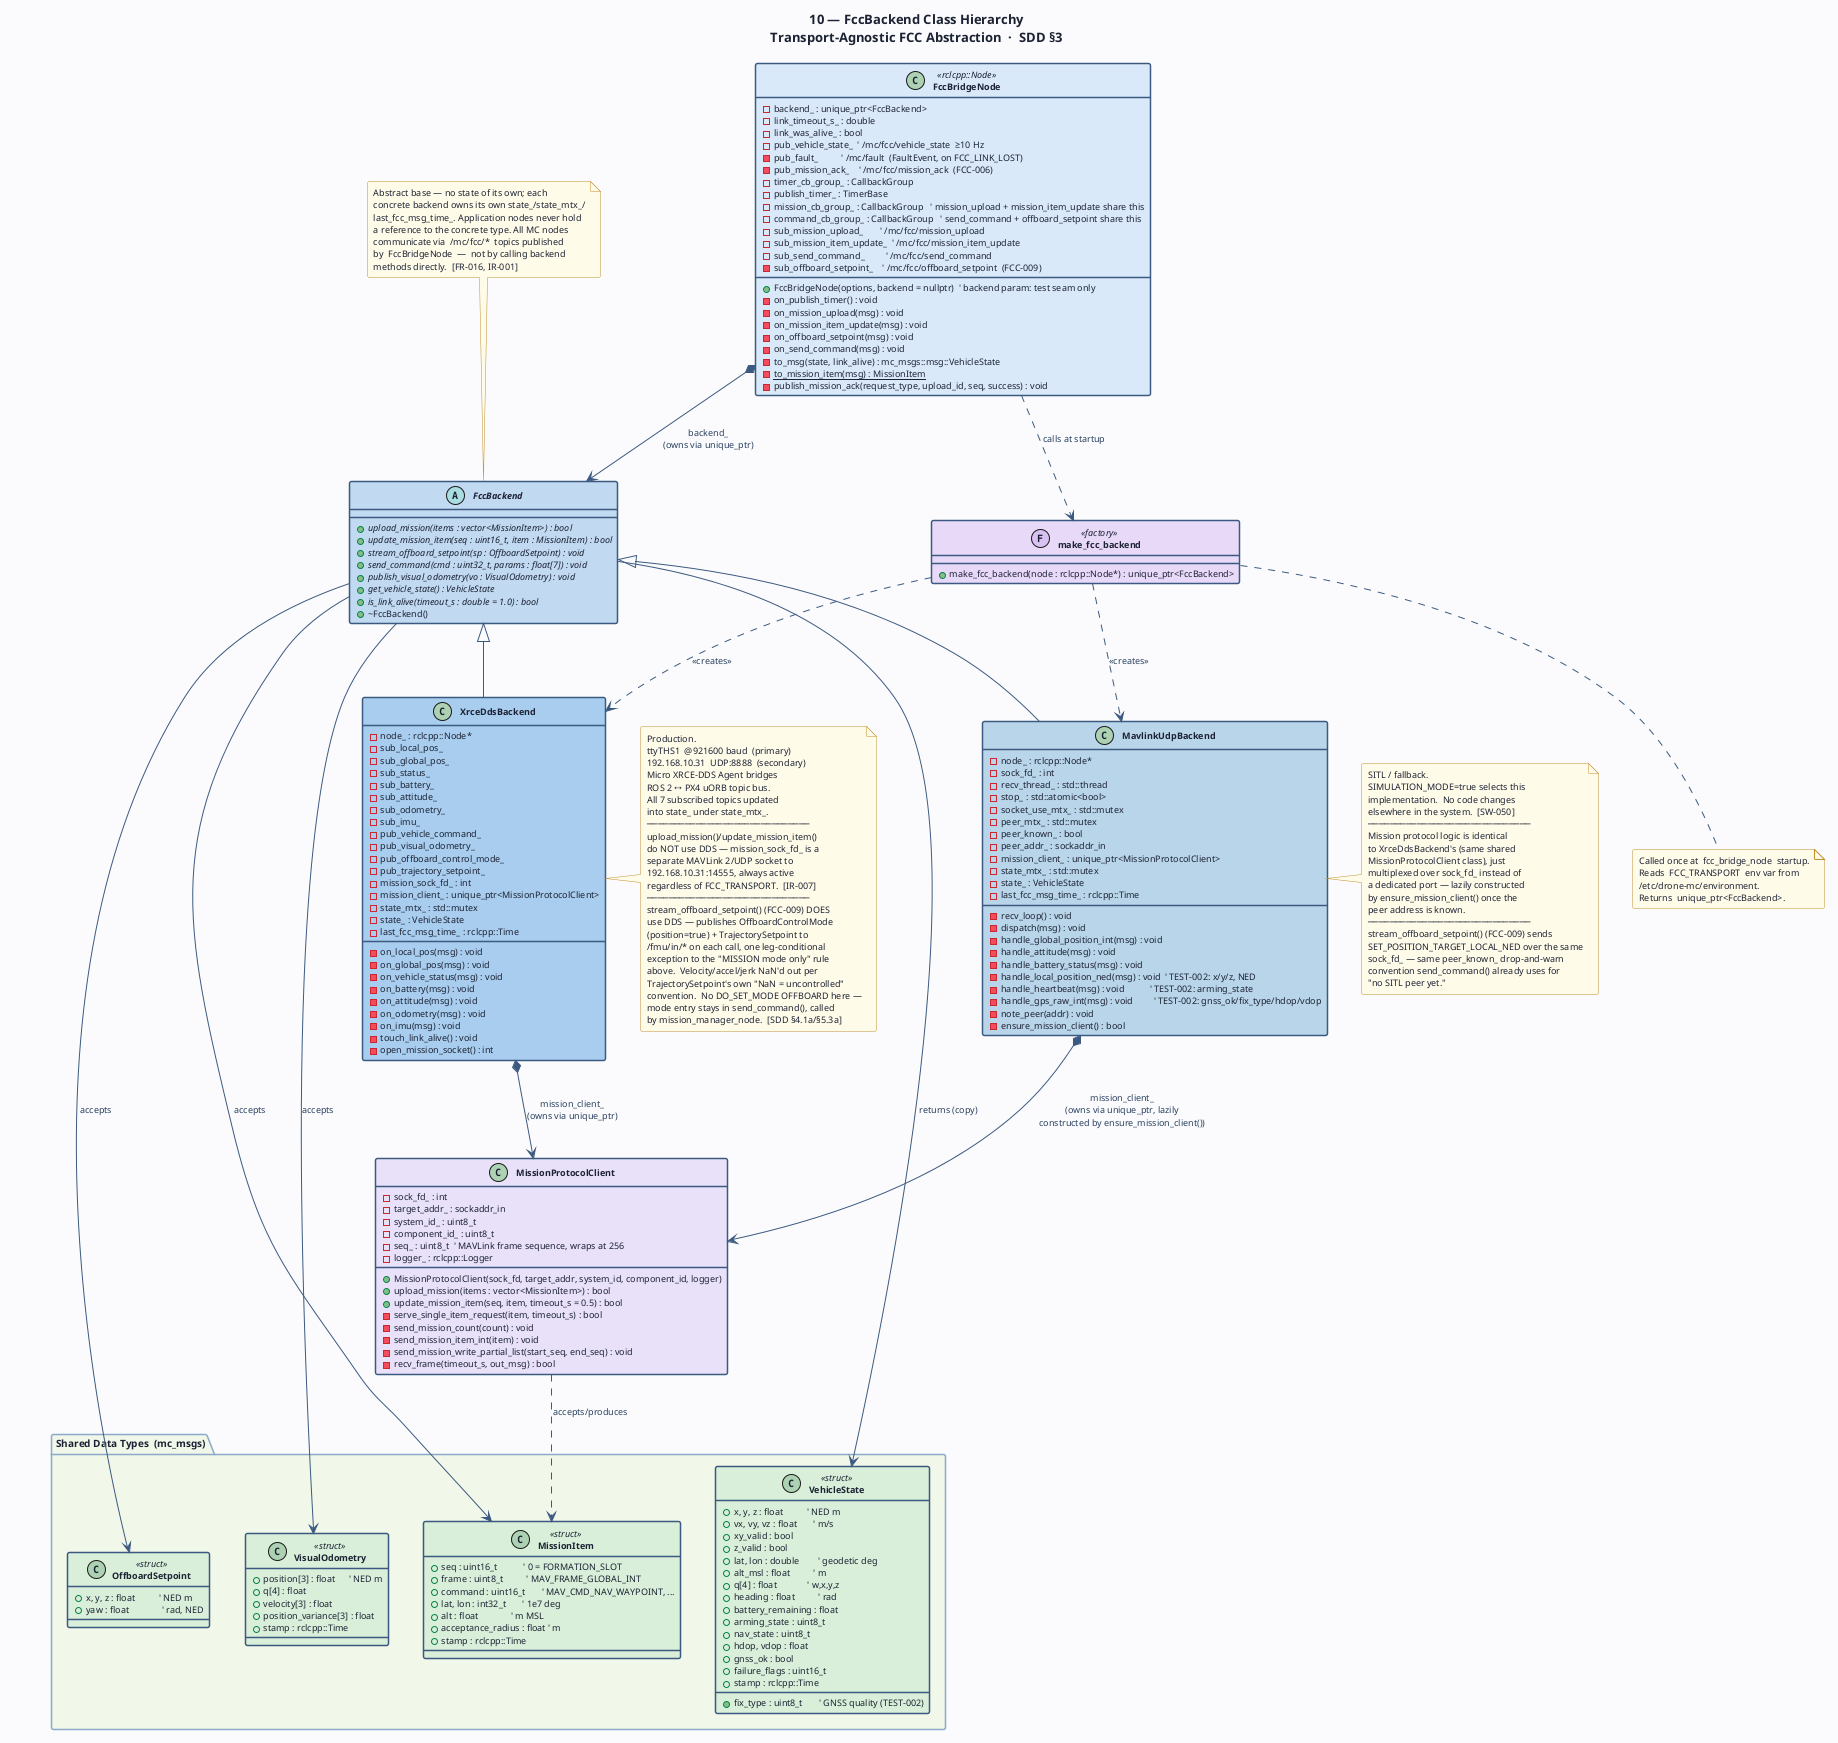

The diagram above was rendered by PlantUML. Its source (embedded in the PNG):
@startuml 10-sdd-fccbackend-class
' ─────────────────────────────────────────────────────────────
' Diagram 10: FccBackend Class Hierarchy
' SDD §3 — Transport-Agnostic FCC Abstraction
' MC-SDD-001
' ─────────────────────────────────────────────────────────────

title "10 — FccBackend Class Hierarchy\nTransport-Agnostic FCC Abstraction  ·  SDD §3"

skinparam BackgroundColor #FAFBFC
skinparam DefaultFontColor #1C2334
skinparam DefaultFontSize 10
skinparam TitleFontSize 13
skinparam TitleFontStyle bold
skinparam shadowing false
skinparam RoundCorner 4
skinparam ClassBorderThickness 1.5
skinparam ClassFontSize 10
skinparam ClassFontStyle bold
skinparam ClassAttributeFontSize 9
skinparam ClassBackgroundColor #F4F8FF
skinparam ClassBorderColor #3D5A80
skinparam ClassStereotypeFontSize 9
skinparam NoteBorderColor #C09030
skinparam NoteBackgroundColor #FFFAE8
skinparam NoteFontSize 9
skinparam ArrowColor #3D5A80
skinparam ArrowFontSize 9
skinparam ArrowFontColor #2A4060
skinparam PackageBorderColor #8AA8C8
skinparam PackageBackgroundColor #F0F4FA
skinparam PackageFontSize 10
skinparam PackageFontStyle bold

' ═══════════════════════════════════════════════════
' DATA TRANSFER OBJECTS
' ═══════════════════════════════════════════════════

package "Shared Data Types  (mc_msgs)" as TYPES #F0F6E8 {

  class VehicleState << struct >> #D8EED8 {
    + x, y, z : float          ' NED m
    + vx, vy, vz : float       ' m/s
    + xy_valid : bool
    + z_valid : bool
    + lat, lon : double        ' geodetic deg
    + alt_msl : float          ' m
    + q[4] : float             ' w,x,y,z
    + heading : float          ' rad
    + battery_remaining : float
    + arming_state : uint8_t
    + nav_state : uint8_t
    + fix_type : uint8_t       ' GNSS quality (TEST-002)
    + hdop, vdop : float
    + gnss_ok : bool
    + failure_flags : uint16_t
    + stamp : rclcpp::Time
  }

  class MissionItem << struct >> #D8EED8 {
    + seq : uint16_t           ' 0 = FORMATION_SLOT
    + frame : uint8_t          ' MAV_FRAME_GLOBAL_INT
    + command : uint16_t       ' MAV_CMD_NAV_WAYPOINT, ...
    + lat, lon : int32_t       ' 1e7 deg
    + alt : float              ' m MSL
    + acceptance_radius : float ' m
    + stamp : rclcpp::Time
  }

  class VisualOdometry << struct >> #D8EED8 {
    + position[3] : float      ' NED m
    + q[4] : float
    + velocity[3] : float
    + position_variance[3] : float
    + stamp : rclcpp::Time
  }

  class OffboardSetpoint << struct >> #D8EED8 {
    + x, y, z : float          ' NED m
    + yaw : float              ' rad, NED
  }
}

' ═══════════════════════════════════════════════════
' ABSTRACT BASE
' ═══════════════════════════════════════════════════

abstract class FccBackend #C0D8F0 {
  {abstract} + upload_mission(items : vector<MissionItem>) : bool
  {abstract} + update_mission_item(seq : uint16_t, item : MissionItem) : bool
  {abstract} + stream_offboard_setpoint(sp : OffboardSetpoint) : void
  {abstract} + send_command(cmd : uint32_t, params : float[7]) : void
  {abstract} + publish_visual_odometry(vo : VisualOdometry) : void
  {abstract} + get_vehicle_state() : VehicleState
  {abstract} + is_link_alive(timeout_s : double = 1.0) : bool
  + ~FccBackend()
}

' ═══════════════════════════════════════════════════
' CONCRETE IMPLEMENTATIONS
' ═══════════════════════════════════════════════════

class XrceDdsBackend #A8CCEE {
  ' uXRCE-DDS transport — production
  - node_ : rclcpp::Node*
  ' Subscriptions  /fmu/out/  (uXRCE-DDS)
  - sub_local_pos_
  - sub_global_pos_
  - sub_status_
  - sub_battery_
  - sub_attitude_
  - sub_odometry_
  - sub_imu_
  ' Publishers  /fmu/in/  (uXRCE-DDS)
  - pub_vehicle_command_
  - pub_visual_odometry_
  ' FCC-009: OFFBOARD stream, published together on each
  ' stream_offboard_setpoint() call — no internal buffering
  - pub_offboard_control_mode_
  - pub_trajectory_setpoint_
  ' Mission protocol — MAVLink 2/UDP :14555 (FCC_MISSION_PORT),
  ' always ethernet to FCC_ETH_IP (not DDS; stock PX4 has no DDS-writable
  ' mission topic, IR-007). Protocol logic itself lives in the
  ' shared MissionProtocolClient below, not in this class.
  - mission_sock_fd_ : int
  - mission_client_ : unique_ptr<MissionProtocolClient>
  - state_mtx_ : std::mutex
  - state_ : VehicleState
  - last_fcc_msg_time_ : rclcpp::Time
  __
  - on_local_pos(msg) : void
  - on_global_pos(msg) : void
  - on_vehicle_status(msg) : void
  - on_battery(msg) : void
  - on_attitude(msg) : void
  - on_odometry(msg) : void
  - on_imu(msg) : void
  - touch_link_alive() : void
  - open_mission_socket() : int
}

class MavlinkUdpBackend #B8D4E8 {
  ' MAVLink UDP transport — SITL / fallback. One socket carries vehicle
  ' state, commands, AND the mission protocol (no separate DDS channel
  ' to fall back to in SITL) — unlike XrceDdsBackend's dedicated port.
  - node_ : rclcpp::Node*
  - sock_fd_ : int
  - recv_thread_ : std::thread
  - stop_ : std::atomic<bool>
  - socket_use_mtx_ : std::mutex
  ' Peer (PX4 SITL) is not a fixed address — learned dynamically via
  ' the first recvfrom(), same pattern as MAVSDK's udpin:// style
  - peer_mtx_ : std::mutex
  - peer_known_ : bool
  - peer_addr_ : sockaddr_in
  - mission_client_ : unique_ptr<MissionProtocolClient>
  - state_mtx_ : std::mutex
  - state_ : VehicleState
  - last_fcc_msg_time_ : rclcpp::Time
  __
  - recv_loop() : void
  - dispatch(msg) : void
  - handle_global_position_int(msg) : void
  - handle_attitude(msg) : void
  - handle_battery_status(msg) : void
  - handle_local_position_ned(msg) : void  ' TEST-002: x/y/z, NED
  - handle_heartbeat(msg) : void           ' TEST-002: arming_state
  - handle_gps_raw_int(msg) : void         ' TEST-002: gnss_ok/fix_type/hdop/vdop
  - note_peer(addr) : void
  - ensure_mission_client() : bool
}

' Not itself a FccBackend — a helper each concrete backend owns,
' driving the standard MAVLink mission protocol over a caller-owned
' UDP socket (ICD §3.3 "Mission Protocol"). Shared unmodified by both
' backends — XrceDdsBackend over its dedicated port 14555,
' MavlinkUdpBackend multiplexed over its single existing socket.
class MissionProtocolClient #E8E0F8 {
  - sock_fd_ : int
  - target_addr_ : sockaddr_in
  - system_id_ : uint8_t
  - component_id_ : uint8_t
  - seq_ : uint8_t  ' MAVLink frame sequence, wraps at 256
  - logger_ : rclcpp::Logger
  __
  + MissionProtocolClient(sock_fd, target_addr, system_id, component_id, logger)
  + upload_mission(items : vector<MissionItem>) : bool
  + update_mission_item(seq, item, timeout_s = 0.5) : bool
  - serve_single_item_request(item, timeout_s) : bool
  - send_mission_count(count) : void
  - send_mission_item_int(item) : void
  - send_mission_write_partial_list(start_seq, end_seq) : void
  - recv_frame(timeout_s, out_msg) : bool
}

' ═══════════════════════════════════════════════════
' FACTORY
' ═══════════════════════════════════════════════════

class make_fcc_backend << (F,#D8C0F0) factory >> #E8D8F8 {
  + make_fcc_backend(node : rclcpp::Node*) : unique_ptr<FccBackend>
  ' Reads SIMULATION_MODE env var (bool)
  '  true  → MavlinkUdpBackend
  '  false → XrceDdsBackend
  ' (FCC_TRANSPORT is a separate, XrceDdsBackend-internal env var —
  ' serial vs ethernet — not the class-selection switch)
}

' ═══════════════════════════════════════════════════
' OWNER NODE
' ═══════════════════════════════════════════════════

class FccBridgeNode << rclcpp::Node >> #D8E8F8 {
  ' ROS 2 executable/node name: fcc_bridge_node. Zero business logic —
  ' topic adapter + liveness monitoring + fault publication only
  ' (FCC-004/005/006/009). No /mc/fcc/imu or /mc/fcc/odometry relay
  ' exists yet — SDD §3.4 item 4, tracked separately, not built.
  - backend_ : unique_ptr<FccBackend>
  - link_timeout_s_ : double
  - link_was_alive_ : bool
  - pub_vehicle_state_  ' /mc/fcc/vehicle_state  ≥10 Hz
  - pub_fault_          ' /mc/fault  (FaultEvent, on FCC_LINK_LOST)
  - pub_mission_ack_    ' /mc/fcc/mission_ack  (FCC-006)
  - timer_cb_group_ : CallbackGroup
  - publish_timer_ : TimerBase
  - mission_cb_group_ : CallbackGroup   ' mission_upload + mission_item_update share this
  - command_cb_group_ : CallbackGroup   ' send_command + offboard_setpoint share this
  - sub_mission_upload_       ' /mc/fcc/mission_upload
  - sub_mission_item_update_  ' /mc/fcc/mission_item_update
  - sub_send_command_         ' /mc/fcc/send_command
  - sub_offboard_setpoint_    ' /mc/fcc/offboard_setpoint  (FCC-009)
  __
  + FccBridgeNode(options, backend = nullptr)  ' backend param: test seam only
  - on_publish_timer() : void
  - on_mission_upload(msg) : void
  - on_mission_item_update(msg) : void
  - on_offboard_setpoint(msg) : void
  - on_send_command(msg) : void
  - to_msg(state, link_alive) : mc_msgs::msg::VehicleState
  - {static} to_mission_item(msg) : MissionItem
  - publish_mission_ack(request_type, upload_id, seq, success) : void
}

' ═══════════════════════════════════════════════════
' RELATIONSHIPS
' ═══════════════════════════════════════════════════

FccBackend <|-- XrceDdsBackend
FccBackend <|-- MavlinkUdpBackend

make_fcc_backend ..> XrceDdsBackend    : <<creates>>
make_fcc_backend ..> MavlinkUdpBackend : <<creates>>

FccBridgeNode *--> FccBackend          : backend_\n(owns via unique_ptr)
FccBridgeNode ..>  make_fcc_backend    : calls at startup

XrceDdsBackend   *--> MissionProtocolClient : mission_client_\n(owns via unique_ptr)
MavlinkUdpBackend *--> MissionProtocolClient : mission_client_\n(owns via unique_ptr, lazily\nconstructed by ensure_mission_client())
MissionProtocolClient ..> MissionItem  : accepts/produces

FccBackend --> VehicleState       : returns (copy)
FccBackend --> MissionItem        : accepts
FccBackend --> VisualOdometry     : accepts
FccBackend --> OffboardSetpoint   : accepts

' ═══════════════════════════════════════════════════
' NOTES
' ═══════════════════════════════════════════════════

note top of FccBackend
  Abstract base — no state of its own; each
  concrete backend owns its own state_/state_mtx_/
  last_fcc_msg_time_. Application nodes never hold
  a reference to the concrete type. All MC nodes
  communicate via  /mc/fcc/*  topics published
  by  FccBridgeNode  —  not by calling backend
  methods directly.  [FR-016, IR-001]
end note

note right of XrceDdsBackend
  Production.
  ttyTHS1  @921600 baud  (primary)
  192.168.10.31  UDP:8888  (secondary)
  Micro XRCE-DDS Agent bridges
  ROS 2 ↔ PX4 uORB topic bus.
  All 7 subscribed topics updated
  into state_ under state_mtx_.
  ──────────────────────────────
  upload_mission()/update_mission_item()
  do NOT use DDS — mission_sock_fd_ is a
  separate MAVLink 2/UDP socket to
  192.168.10.31:14555, always active
  regardless of FCC_TRANSPORT.  [IR-007]
  ──────────────────────────────
  stream_offboard_setpoint() (FCC-009) DOES
  use DDS — publishes OffboardControlMode
  (position=true) + TrajectorySetpoint to
  /fmu/in/* on each call, one leg-conditional
  exception to the "MISSION mode only" rule
  above.  Velocity/accel/jerk NaN'd out per
  TrajectorySetpoint's own "NaN = uncontrolled"
  convention.  No DO_SET_MODE OFFBOARD here —
  mode entry stays in send_command(), called
  by mission_manager_node.  [SDD §4.1a/§5.3a]
end note

note right of MavlinkUdpBackend
  SITL / fallback.
  SIMULATION_MODE=true selects this
  implementation.  No code changes
  elsewhere in the system.  [SW-050]
  ──────────────────────────────
  Mission protocol logic is identical
  to XrceDdsBackend's (same shared
  MissionProtocolClient class), just
  multiplexed over sock_fd_ instead of
  a dedicated port — lazily constructed
  by ensure_mission_client() once the
  peer address is known.
  ──────────────────────────────
  stream_offboard_setpoint() (FCC-009) sends
  SET_POSITION_TARGET_LOCAL_NED over the same
  sock_fd_ — same peer_known_ drop-and-warn
  convention send_command() already uses for
  "no SITL peer yet."
end note

note bottom of make_fcc_backend
  Called once at  fcc_bridge_node  startup.
  Reads  FCC_TRANSPORT  env var from
  /etc/drone-mc/environment.
  Returns  unique_ptr<FccBackend>.
end note

@enduml